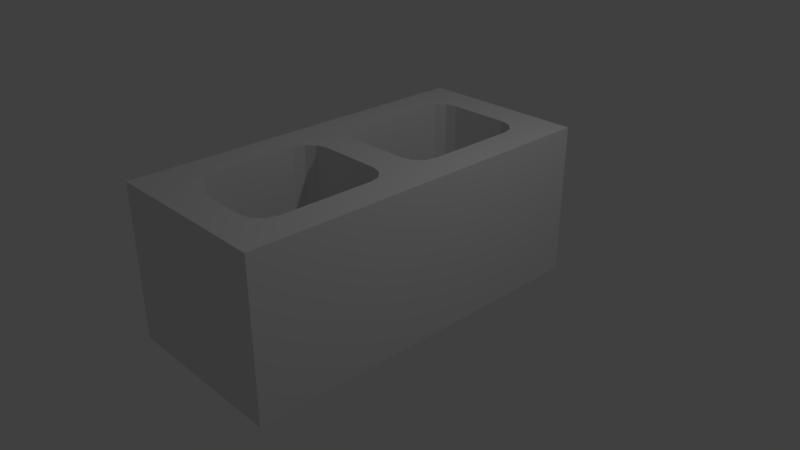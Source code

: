 # Source: Cinderblock.blend  (saved by Blender 2.78.0; exported with 4.5.12 LTS)
import bpy
from mathutils import Matrix  # noqa: F401  (used for matrix-valued properties, if any)

bpy.ops.wm.read_factory_settings(use_empty=True)
scene = bpy.context.scene
scene.name = 'Scene'

# ---- collections
col_collection_1 = bpy.data.collections.new('Collection 1'); scene.collection.children.link(col_collection_1)

# ---- materials (node trees are filled in below, after node groups)
mat_material = bpy.data.materials.new('Material')
mat_material.alpha_threshold = 0.0
mat_material.use_transparent_shadow = False
mat_material.roughness = 0.5
mat_material.line_color = (0.0, 0.0, 0.0, 1.0)

# ---- material node trees

# ---- world
world_world = bpy.data.worlds.new('World'); scene.world = world_world
world_world.color = (0.05088, 0.05088, 0.05088)
world_world.use_sun_shadow = False
world_world.sun_shadow_jitter_overblur = 0.0
world_world.cycles.sampling_method = 'MANUAL'

# ---- cameras
cam_camera = bpy.data.cameras.new('Camera')
cam_camera.clip_end = 100.0
cam_camera.lens = 35.0
cam_camera.sensor_width = 32.0
cam_camera.sensor_height = 18.0
cam_camera.ortho_scale = 7.314
cam_camera.dof.focus_distance = 0.0
cam_camera.dof.aperture_fstop = 128.0

# ---- lights
light_lamp = bpy.data.lights.new('Lamp', 'POINT')
light_lamp.transmission_factor = 0.0
light_lamp.cutoff_distance = 30.0
light_lamp.energy = 100.0
light_lamp.shadow_buffer_clip_start = 1.001
light_lamp.shadow_soft_size = 0.1
light_lamp.shadow_maximum_resolution = 0.006
light_lamp.use_absolute_resolution = True

# ---- meshes
me_cube = bpy.data.meshes.new('Cube')
me_cube.from_pydata([(-0.2835, -0.9654, 0.5565), (0.5031, -0.9654, -0.1487), (0.5031, -0.9654, 0.5565), (-0.2835, -0.9654, -0.1487), (-0.2835, -0.1168, 0.5565), (0.5031, -0.1168, 0.5565), (0.5031, -0.1168, -0.1487), (-0.2835, -0.1168, -0.1487), (-0.2835, 0.7319, -0.1487), (0.5031, 0.7319, 0.5565), (0.5031, 0.7319, -0.1487), (-0.2835, 0.7319, 0.5565), (-0.03346, -0.1918, -0.1487), (-0.1335, -0.2918, -0.1487), (-0.08346, -0.2052, -0.1487), (-0.1201, -0.2418, -0.1487), (-0.1335, -0.2918, 0.5565), (-0.03346, -0.1918, 0.5565), (-0.1201, -0.2418, 0.5565), (-0.08346, -0.2052, 0.5565), (0.3531, -0.2918, -0.1487), (0.2531, -0.1918, -0.1487), (0.3397, -0.2418, -0.1487), (0.3031, -0.2052, -0.1487), (0.2531, -0.1918, 0.5565), (0.3531, -0.2918, 0.5565), (0.3031, -0.2052, 0.5565), (0.3397, -0.2418, 0.5565), (0.3531, -0.7154, 0.5565), (0.2531, -0.8154, 0.5565), (0.3397, -0.7654, 0.5565), (0.3031, -0.802, 0.5565), (0.2531, -0.8154, -0.1487), (0.3531, -0.7154, -0.1487), (0.3031, -0.802, -0.1487), (0.3397, -0.7654, -0.1487), (-0.03346, -0.8154, 0.5565), (-0.1335, -0.7154, 0.5565), (-0.08346, -0.802, 0.5565), (-0.1201, -0.7654, 0.5565), (-0.1335, -0.7154, -0.1487), (-0.03346, -0.8154, -0.1487), (-0.1201, -0.7654, -0.1487), (-0.08346, -0.802, -0.1487), (0.2531, 0.5819, 0.5565), (0.3531, 0.4819, 0.5565), (0.3031, 0.5685, 0.5565), (0.3397, 0.5319, 0.5565), (0.3531, 0.4819, -0.1487), (0.2531, 0.5819, -0.1487), (0.3397, 0.5319, -0.1487), (0.3031, 0.5685, -0.1487), (-0.1335, 0.4819, 0.5565), (-0.03346, 0.5819, 0.5565), (-0.1201, 0.5319, 0.5565), (-0.08346, 0.5685, 0.5565), (-0.03346, 0.5819, -0.1487), (-0.1335, 0.4819, -0.1487), (-0.08346, 0.5685, -0.1487), (-0.1201, 0.5319, -0.1487), (-0.03346, -0.04176, 0.5565), (-0.1335, 0.05824, 0.5565), (-0.08346, -0.02837, 0.5565), (-0.1201, 0.008237, 0.5565), (0.3531, 0.05824, 0.5565), (0.2531, -0.04176, 0.5565), (0.3397, 0.008237, 0.5565), (0.3031, -0.02837, 0.5565), (0.2531, -0.04176, -0.1487), (0.3531, 0.05824, -0.1487), (0.3031, -0.02837, -0.1487), (0.3397, 0.008237, -0.1487), (-0.1335, 0.05824, -0.1487), (-0.03346, -0.04176, -0.1487), (-0.1201, 0.008237, -0.1487), (-0.08346, -0.02837, -0.1487)], [], [(10, 9, 5, 6), (3, 0, 4, 7), (13, 40, 3, 7), (1, 2, 0, 3), (6, 5, 2, 1), (8, 11, 9, 10), (7, 4, 11, 8), (37, 40, 13, 16), (33, 28, 25, 20), (38, 39, 37, 16, 18, 19, 4, 0, 2, 5, 25, 28, 30, 31, 29, 36), (29, 32, 41, 36), (60, 65, 68, 73), (53, 56, 49, 44), (57, 52, 61, 72), (45, 48, 69, 64), (71, 69, 48, 10, 6, 70), (53, 44, 9, 11), (15, 13, 7, 6, 1, 3, 40, 42, 43, 41, 32, 34, 35, 33, 20, 22, 23, 21, 12, 14), (26, 27, 25, 5, 4, 19, 17, 24), (36, 41, 43, 38), (38, 43, 42, 39), (39, 42, 40, 37), (16, 13, 15, 18), (18, 15, 14, 19), (19, 14, 12, 17), (24, 21, 23, 26), (26, 23, 22, 27), (27, 22, 20, 25), (32, 29, 31, 34), (34, 31, 30, 35), (35, 30, 28, 33), (17, 12, 21, 24), (57, 72, 74, 75, 73, 68, 70, 6, 7, 8, 10, 48, 50, 51, 49, 56, 58, 59), (62, 63, 61, 52, 54, 55, 53, 11, 4, 5, 9, 44, 46, 47, 45, 64, 66, 67, 65, 60), (44, 49, 51, 46), (46, 51, 50, 47), (47, 50, 48, 45), (64, 69, 71, 66), (66, 71, 70, 67), (67, 70, 68, 65), (52, 57, 59, 54), (54, 59, 58, 55), (55, 58, 56, 53), (72, 61, 63, 74), (74, 63, 62, 75), (75, 62, 60, 73)])
_uv = me_cube.uv_layers.new(name='UVMap')
_uv.uv.foreach_set('vector', [0.7176, 0.5322, 0.4955, 0.5322, 0.4955, 0.2661, 0.7176, 0.2661, 0.7176, 0.0, 0.9397, 0.0, 0.9397, 0.2661, 0.7176, 0.2661, 0.2005, 0.2112, 0.2005, 0.07839, 0.2477, 0.0, 0.2477, 0.2661, 0.2221, 0.5322, 0.4442, 0.5322, 0.4442, 0.7789, 0.2221, 0.7789, 0.7176, 0.2661, 0.4955, 0.2661, 0.4955, 0.0, 0.7176, 0.0, 0.2221, 0.7789, 3.754e-08, 0.7789, 0.0, 0.5322, 0.2221, 0.5322, 0.7176, 0.2661, 0.9397, 0.2661, 0.9397, 0.5322, 0.7176, 0.5322, 0.8394, 0.7533, 0.8394, 0.9745, 0.706, 0.9745, 0.706, 0.7533, 0.7448, 0.7533, 0.7448, 0.5322, 0.8782, 0.5322, 0.8782, 0.7533, 0.4325, 0.481, 0.444, 0.4695, 0.4482, 0.4538, 0.4482, 0.321, 0.444, 0.3053, 0.4325, 0.2938, 0.4955, 0.2661, 0.4955, 0.5322, 0.2477, 0.5322, 0.2477, 0.2661, 0.295, 0.321, 0.295, 0.4538, 0.2992, 0.4695, 0.3107, 0.481, 0.3265, 0.4852, 0.4167, 0.4852, 0.9843, 0.5322, 0.9843, 0.7533, 0.894, 0.7533, 0.894, 0.5322, 0.1448, 0.7789, 0.2351, 0.7789, 0.2351, 1.0, 0.1448, 1.0, 0.957, 0.7533, 0.957, 0.9745, 0.8667, 0.9745, 0.8667, 0.7533, 0.6745, 0.7533, 0.6745, 0.9745, 0.5411, 0.9745, 0.5411, 0.7533, 0.5569, 0.7533, 0.5569, 0.5322, 0.6903, 0.5322, 0.6903, 0.7533, 0.05146, 0.3053, 0.04724, 0.321, 0.04724, 0.4538, 5.632e-08, 0.5322, 3.754e-08, 0.2661, 0.06299, 0.2938, 0.4914, 0.6106, 0.4914, 0.7005, 0.4442, 0.7789, 0.4442, 0.5322, 0.1963, 0.2269, 0.2005, 0.2112, 0.2477, 0.2661, 3.754e-08, 0.2661, 0.0, 1.869e-08, 0.2477, 0.0, 0.2005, 0.07839, 0.1963, 0.06272, 0.1847, 0.05124, 0.169, 0.04704, 0.07874, 0.04704, 0.06299, 0.05124, 0.05146, 0.06272, 0.04724, 0.07839, 0.04724, 0.2112, 0.05146, 0.2269, 0.06299, 0.2384, 0.07874, 0.2426, 0.169, 0.2426, 0.1847, 0.2384, 0.3107, 0.2938, 0.2992, 0.3053, 0.295, 0.321, 0.2477, 0.2661, 0.4955, 0.2661, 0.4325, 0.2938, 0.4167, 0.2896, 0.3265, 0.2896, 0.9554, 0.2211, 0.9554, 0.4423, 0.9397, 0.4423, 0.9397, 0.2211, 0.5138, 0.7533, 0.5138, 0.5322, 0.5254, 0.5322, 0.5254, 0.7533, 0.5254, 0.7533, 0.5254, 0.5322, 0.5411, 0.5322, 0.5411, 0.7533, 0.706, 0.7533, 0.706, 0.9745, 0.6903, 0.9745, 0.6903, 0.7533, 0.1448, 0.7789, 0.1448, 1.0, 0.1333, 1.0, 0.1333, 0.7789, 0.1333, 0.7789, 0.1333, 1.0, 0.1175, 1.0, 0.1175, 0.7789, 0.02728, 0.7789, 0.02728, 1.0, 0.01153, 1.0, 0.01153, 0.7789, 0.01153, 0.7789, 0.01153, 1.0, 9.386e-09, 1.0, 0.0, 0.7789, 0.894, 0.5322, 0.894, 0.7533, 0.8782, 0.7533, 0.8782, 0.5322, 0.9843, 0.7533, 0.9843, 0.5322, 1.0, 0.5322, 1.0, 0.7533, 0.7176, 0.7533, 0.7176, 0.5322, 0.7291, 0.5322, 0.7291, 0.7533, 0.7291, 0.7533, 0.7291, 0.5322, 0.7448, 0.5322, 0.7448, 0.7533, 0.1175, 0.7789, 0.1175, 1.0, 0.02728, 1.0, 0.02728, 0.7789, 0.2005, 0.4538, 0.2005, 0.321, 0.1963, 0.3053, 0.1847, 0.2938, 0.169, 0.2896, 0.07874, 0.2896, 0.06299, 0.2938, 3.754e-08, 0.2661, 0.2477, 0.2661, 0.2477, 0.5322, 5.632e-08, 0.5322, 0.04724, 0.4538, 0.05146, 0.4695, 0.06299, 0.481, 0.07874, 0.4852, 0.169, 0.4852, 0.1847, 0.481, 0.1963, 0.4695, 0.4325, 0.2384, 0.444, 0.2269, 0.4482, 0.2112, 0.4482, 0.07839, 0.444, 0.06272, 0.4325, 0.05124, 0.4167, 0.04704, 0.4955, 0.0, 0.4955, 0.2661, 0.2477, 0.2661, 0.2477, 1.869e-08, 0.3265, 0.04704, 0.3107, 0.05124, 0.2992, 0.06272, 0.295, 0.07839, 0.295, 0.2112, 0.2992, 0.2269, 0.3107, 0.2384, 0.3265, 0.2426, 0.4167, 0.2426, 0.8667, 0.7533, 0.8667, 0.9745, 0.851, 0.9745, 0.851, 0.7533, 0.851, 0.7533, 0.851, 0.9745, 0.8394, 0.9745, 0.8394, 0.7533, 0.5411, 0.7533, 0.5411, 0.5322, 0.5569, 0.5322, 0.5569, 0.7533, 0.6903, 0.7533, 0.6903, 0.5322, 0.706, 0.5322, 0.706, 0.7533, 0.706, 0.7533, 0.706, 0.5322, 0.7176, 0.5322, 0.7176, 0.7533, 0.2508, 0.7789, 0.2508, 1.0, 0.2351, 1.0, 0.2351, 0.7789, 0.6745, 0.9745, 0.6745, 0.7533, 0.6903, 0.7533, 0.6903, 0.9745, 0.9843, 0.7533, 0.9843, 0.9745, 0.9727, 0.9745, 0.9727, 0.7533, 0.9727, 0.7533, 0.9727, 0.9745, 0.957, 0.9745, 0.957, 0.7533, 0.9669, 0.0, 0.9669, 0.2211, 0.9512, 0.2211, 0.9512, 0.0, 0.9512, 0.0, 0.9512, 0.2211, 0.9397, 0.2211, 0.9397, 0.0, 0.4981, 0.7533, 0.4981, 0.5322, 0.5138, 0.5322, 0.5138, 0.7533])
_uv.active_render = True
_uv = me_cube.uv_layers.new(name='UVMap.001')
_uv.uv.foreach_set('vector', [0.0, 0.0, 0.0, 0.0, 0.0, 0.0, 0.0, 0.0, 0.0, 0.0, 0.0, 0.0, 0.0, 0.0, 0.0, 0.0, 0.0, 0.0, 0.0, 0.0, 0.0, 0.0, 0.0, 0.0, 0.0, 0.0, 0.0, 0.0, 0.0, 0.0, 0.0, 0.0, 0.0, 0.0, 0.0, 0.0, 0.0, 0.0, 0.0, 0.0, 0.0, 0.0, 0.0, 0.0, 0.0, 0.0, 0.0, 0.0, 0.0, 0.0, 0.0, 0.0, 0.0, 0.0, 0.0, 0.0, 0.0, 0.0, 0.0, 0.0, 0.0, 0.0, 0.0, 0.0, 0.0, 0.0, 0.0, 0.0, 0.0, 0.0, 0.0, 0.0, 0.0, 0.0, 0.0, 0.0, 0.0, 0.0, 0.0, 0.0, 0.0, 0.0, 0.0, 0.0, 0.0, 0.0, 0.0, 0.0, 0.0, 0.0, 0.0, 0.0, 0.0, 0.0, 0.0, 0.0, 0.0, 0.0, 0.0, 0.0, 0.0, 0.0, 0.0, 0.0, 0.0, 0.0, 0.0, 0.0, 0.0, 0.0, 0.0, 0.0, 0.0, 0.0, 0.0, 0.0, 0.0, 0.0, 0.0, 0.0, 0.0, 0.0, 0.0, 0.0, 0.0, 0.0, 0.0, 0.0, 0.0, 0.0, 0.0, 0.0, 0.0, 0.0, 0.0, 0.0, 0.0, 0.0, 0.0, 0.0, 0.0, 0.0, 0.0, 0.0, 0.0, 0.0, 0.0, 0.0, 0.0, 0.0, 0.0, 0.0, 0.0, 0.0, 0.0, 0.0, 0.0, 0.0, 0.0, 0.0, 0.0, 0.0, 0.0, 0.0, 0.0, 0.0, 0.0, 0.0, 0.0, 0.0, 0.0, 0.0, 0.0, 0.0, 0.0, 0.0, 0.0, 0.0, 0.0, 0.0, 0.0, 0.0, 0.0, 0.0, 0.0, 0.0, 0.0, 0.0, 0.0, 0.0, 0.0, 0.0, 0.0, 0.0, 0.0, 0.0, 0.0, 0.0, 0.0, 0.0, 0.0, 0.0, 0.0, 0.0, 0.0, 0.0, 0.0, 0.0, 0.0, 0.0, 0.0, 0.0, 0.0, 0.0, 0.0, 0.0, 0.0, 0.0, 0.0, 0.0, 0.0, 0.0, 0.0, 0.0, 0.0, 0.0, 0.0, 0.0, 0.0, 0.0, 0.0, 0.0, 0.0, 0.0, 0.0, 0.0, 0.0, 0.0, 0.0, 0.0, 0.0, 0.0, 0.0, 0.0, 0.0, 0.0, 0.0, 0.0, 0.0, 0.0, 0.0, 0.0, 0.0, 0.0, 0.0, 0.0, 0.0, 0.0, 0.0, 0.0, 0.0, 0.0, 0.0, 0.0, 0.0, 0.0, 0.0, 0.0, 0.0, 0.0, 0.0, 0.0, 0.0, 0.0, 0.0, 0.0, 0.0, 0.0, 0.0, 0.0, 0.0, 0.0, 0.0, 0.0, 0.0, 0.0, 0.0, 0.0, 0.0, 0.0, 0.0, 0.0, 0.0, 0.0, 0.0, 0.0, 0.0, 0.0, 0.0, 0.0, 0.0, 0.0, 0.0, 0.0, 0.0, 0.0, 0.0, 0.0, 0.0, 0.0, 0.0, 0.0, 0.0, 0.0, 0.0, 0.0, 0.0, 0.0, 0.0, 0.0, 0.0, 0.0, 0.0, 0.0, 0.0, 0.0, 0.0, 0.0, 0.0, 0.0, 0.0, 0.0, 0.0, 0.0, 0.0, 0.0, 0.0, 0.0, 0.0, 0.0, 0.0, 0.0, 0.0, 0.0, 0.0, 0.0, 0.0, 0.0, 0.0, 0.0, 0.0, 0.0, 0.0, 0.0, 0.0, 0.0, 0.0, 0.0, 0.0, 0.0, 0.0, 0.0, 0.0, 0.0, 0.0, 0.0, 0.0, 0.0, 0.0, 0.0, 0.0, 0.0, 0.0, 0.0, 0.0, 0.0, 0.0, 0.0, 0.0, 0.0, 0.0, 0.0, 0.0, 0.0, 0.0, 0.0, 0.0, 0.0, 0.0, 0.0, 0.0, 0.0, 0.0, 0.0, 0.0, 0.0, 0.0, 0.0, 0.0, 0.0, 0.0, 0.0, 0.0, 0.0, 0.0, 0.0, 0.0, 0.0, 0.0, 0.0, 0.0, 0.0, 0.0, 0.0, 0.0, 0.0, 0.0, 0.0, 0.0, 0.0, 0.0, 0.0, 0.0, 0.0, 0.0, 0.0, 0.0, 0.0, 0.0, 0.0, 0.0, 0.0, 0.0, 0.0, 0.0, 0.0, 0.0, 0.0, 0.0, 0.0, 0.0, 0.0, 0.0, 0.0, 0.0, 0.0, 0.0, 0.0, 0.0, 0.0, 0.0, 0.0, 0.0, 0.0, 0.0, 0.0, 0.0, 0.0, 0.0, 0.0, 0.0, 0.0, 0.0, 0.0, 0.0, 0.0, 0.0, 0.0, 0.0, 0.0, 0.0, 0.0, 0.0, 0.0, 0.0, 0.0, 0.0, 0.0, 0.0, 0.0, 0.0, 0.0, 0.0, 0.0, 0.0, 0.0, 0.0, 0.0, 0.0, 0.0, 0.0, 0.0, 0.0, 0.0, 0.0, 0.0])
_uv = me_cube.uv_layers.new(name='UVMap.002')
_uv.uv.foreach_set('vector', [0.0, 0.0, 0.0, 0.0, 0.0, 0.0, 0.0, 0.0, 0.0, 0.0, 0.0, 0.0, 0.0, 0.0, 0.0, 0.0, 0.0, 0.0, 0.0, 0.0, 0.0, 0.0, 0.0, 0.0, 0.0, 0.0, 0.0, 0.0, 0.0, 0.0, 0.0, 0.0, 0.0, 0.0, 0.0, 0.0, 0.0, 0.0, 0.0, 0.0, 0.0, 0.0, 0.0, 0.0, 0.0, 0.0, 0.0, 0.0, 0.0, 0.0, 0.0, 0.0, 0.0, 0.0, 0.0, 0.0, 0.0, 0.0, 0.0, 0.0, 0.0, 0.0, 0.0, 0.0, 0.0, 0.0, 0.0, 0.0, 0.0, 0.0, 0.0, 0.0, 0.0, 0.0, 0.0, 0.0, 0.0, 0.0, 0.0, 0.0, 0.0, 0.0, 0.0, 0.0, 0.0, 0.0, 0.0, 0.0, 0.0, 0.0, 0.0, 0.0, 0.0, 0.0, 0.0, 0.0, 0.0, 0.0, 0.0, 0.0, 0.0, 0.0, 0.0, 0.0, 0.0, 0.0, 0.0, 0.0, 0.0, 0.0, 0.0, 0.0, 0.0, 0.0, 0.0, 0.0, 0.0, 0.0, 0.0, 0.0, 0.0, 0.0, 0.0, 0.0, 0.0, 0.0, 0.0, 0.0, 0.0, 0.0, 0.0, 0.0, 0.0, 0.0, 0.0, 0.0, 0.0, 0.0, 0.0, 0.0, 0.0, 0.0, 0.0, 0.0, 0.0, 0.0, 0.0, 0.0, 0.0, 0.0, 0.0, 0.0, 0.0, 0.0, 0.0, 0.0, 0.0, 0.0, 0.0, 0.0, 0.0, 0.0, 0.0, 0.0, 0.0, 0.0, 0.0, 0.0, 0.0, 0.0, 0.0, 0.0, 0.0, 0.0, 0.0, 0.0, 0.0, 0.0, 0.0, 0.0, 0.0, 0.0, 0.0, 0.0, 0.0, 0.0, 0.0, 0.0, 0.0, 0.0, 0.0, 0.0, 0.0, 0.0, 0.0, 0.0, 0.0, 0.0, 0.0, 0.0, 0.0, 0.0, 0.0, 0.0, 0.0, 0.0, 0.0, 0.0, 0.0, 0.0, 0.0, 0.0, 0.0, 0.0, 0.0, 0.0, 0.0, 0.0, 0.0, 0.0, 0.0, 0.0, 0.0, 0.0, 0.0, 0.0, 0.0, 0.0, 0.0, 0.0, 0.0, 0.0, 0.0, 0.0, 0.0, 0.0, 0.0, 0.0, 0.0, 0.0, 0.0, 0.0, 0.0, 0.0, 0.0, 0.0, 0.0, 0.0, 0.0, 0.0, 0.0, 0.0, 0.0, 0.0, 0.0, 0.0, 0.0, 0.0, 0.0, 0.0, 0.0, 0.0, 0.0, 0.0, 0.0, 0.0, 0.0, 0.0, 0.0, 0.0, 0.0, 0.0, 0.0, 0.0, 0.0, 0.0, 0.0, 0.0, 0.0, 0.0, 0.0, 0.0, 0.0, 0.0, 0.0, 0.0, 0.0, 0.0, 0.0, 0.0, 0.0, 0.0, 0.0, 0.0, 0.0, 0.0, 0.0, 0.0, 0.0, 0.0, 0.0, 0.0, 0.0, 0.0, 0.0, 0.0, 0.0, 0.0, 0.0, 0.0, 0.0, 0.0, 0.0, 0.0, 0.0, 0.0, 0.0, 0.0, 0.0, 0.0, 0.0, 0.0, 0.0, 0.0, 0.0, 0.0, 0.0, 0.0, 0.0, 0.0, 0.0, 0.0, 0.0, 0.0, 0.0, 0.0, 0.0, 0.0, 0.0, 0.0, 0.0, 0.0, 0.0, 0.0, 0.0, 0.0, 0.0, 0.0, 0.0, 0.0, 0.0, 0.0, 0.0, 0.0, 0.0, 0.0, 0.0, 0.0, 0.0, 0.0, 0.0, 0.0, 0.0, 0.0, 0.0, 0.0, 0.0, 0.0, 0.0, 0.0, 0.0, 0.0, 0.0, 0.0, 0.0, 0.0, 0.0, 0.0, 0.0, 0.0, 0.0, 0.0, 0.0, 0.0, 0.0, 0.0, 0.0, 0.0, 0.0, 0.0, 0.0, 0.0, 0.0, 0.0, 0.0, 0.0, 0.0, 0.0, 0.0, 0.0, 0.0, 0.0, 0.0, 0.0, 0.0, 0.0, 0.0, 0.0, 0.0, 0.0, 0.0, 0.0, 0.0, 0.0, 0.0, 0.0, 0.0, 0.0, 0.0, 0.0, 0.0, 0.0, 0.0, 0.0, 0.0, 0.0, 0.0, 0.0, 0.0, 0.0, 0.0, 0.0, 0.0, 0.0, 0.0, 0.0, 0.0, 0.0, 0.0, 0.0, 0.0, 0.0, 0.0, 0.0, 0.0, 0.0, 0.0, 0.0, 0.0, 0.0, 0.0, 0.0, 0.0, 0.0, 0.0, 0.0, 0.0, 0.0, 0.0, 0.0, 0.0, 0.0, 0.0, 0.0, 0.0, 0.0, 0.0, 0.0, 0.0, 0.0, 0.0, 0.0, 0.0, 0.0, 0.0, 0.0, 0.0, 0.0, 0.0, 0.0, 0.0, 0.0, 0.0, 0.0, 0.0, 0.0, 0.0, 0.0, 0.0, 0.0, 0.0, 0.0, 0.0, 0.0, 0.0, 0.0])
me_cube.materials.append(mat_material)
me_cube.use_remesh_preserve_volume = False
me_cube.use_remesh_preserve_attributes = False
me_cube.use_mirror_vertex_groups = False
me_cube.update()

# ---- objects
ob_cube = bpy.data.objects.new('Cube', me_cube)
ob_lamp = bpy.data.objects.new('Lamp', light_lamp)
ob_camera = bpy.data.objects.new('Camera', cam_camera)

# ---- transforms, parenting, visibility, modifiers, constraints
ob_cube.location = (0.0, 0.0, 0.0)
ob_cube.scale = (2.836, 2.836, 2.836)
ob_cube.lock_rotations_4d = False
ob_cube.empty_display_type = 'ARROWS'
ob_cube.lineart.crease_threshold = 0.0
ob_lamp.location = (4.076, 1.005, 5.904)
ob_lamp.rotation_euler = (0.6503, 0.05522, 1.866)
ob_lamp.lock_rotations_4d = False
ob_lamp.empty_display_type = 'ARROWS'
ob_lamp.color = (0.0, 0.0, 0.0, 0.0)
ob_lamp.lineart.crease_threshold = 0.0
ob_camera.location = (7.481, -6.508, 5.344)
ob_camera.rotation_euler = (1.109, 0.0, 0.8149)
ob_camera.lock_rotations_4d = False
ob_camera.empty_display_type = 'ARROWS'
ob_camera.color = (0.0, 0.0, 0.0, 0.0)
ob_camera.display_type = 'WIRE'
ob_camera.lineart.crease_threshold = 0.0

# ---- collection membership
col_collection_1.objects.link(ob_cube)
col_collection_1.objects.link(ob_lamp)
col_collection_1.objects.link(ob_camera)

# ---- scene / render settings (as saved in the file)
scene.camera = ob_camera
scene.frame_start = 1; scene.frame_end = 250; scene.frame_set(71)
scene.render.engine = 'BLENDER_EEVEE_NEXT'
scene.render.resolution_percentage = 50
scene.render.dither_intensity = 0.0
scene.cycles.use_denoising = False
scene.cycles.samples = 128
scene.cycles.sampling_pattern = 'TABULATED_SOBOL'
scene.cycles.light_sampling_threshold = 0.0
scene.cycles.use_adaptive_sampling = False
scene.cycles.use_light_tree = False
scene.cycles.blur_glossy = 0.0
scene.cycles.sample_clamp_indirect = 0.0
scene.view_settings.view_transform = 'Standard'
bpy.context.view_layer.update()
